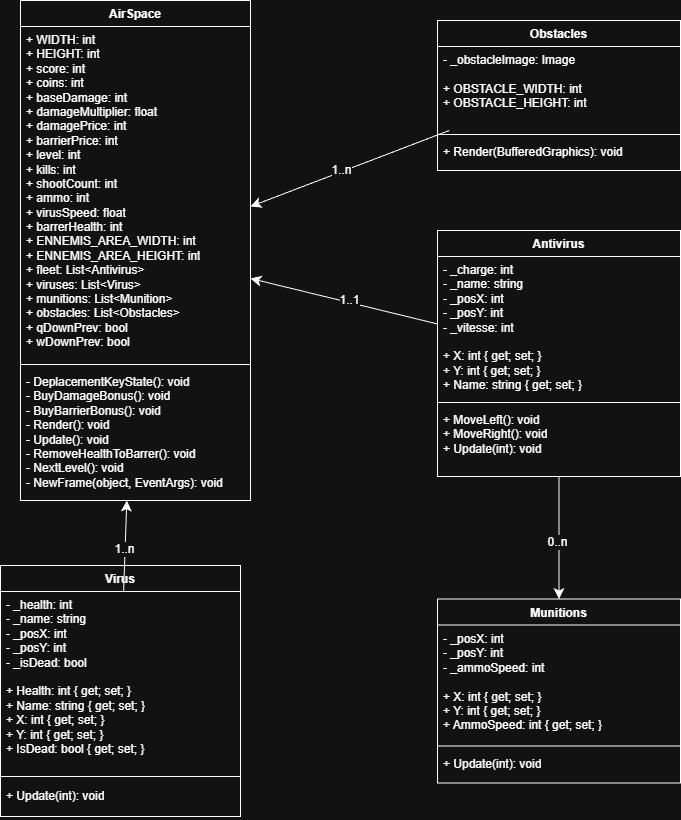

The diagram above was exported from draw.io. Its source (the exported page's mxGraphModel, read from the mxfile embedded in the PNG):
<mxGraphModel dx="1426" dy="743" grid="1" gridSize="10" guides="1" tooltips="1" connect="1" arrows="1" fold="1" page="1" pageScale="1" pageWidth="827" pageHeight="1169" math="0" shadow="0">
  <root>
    <mxCell id="0" />
    <mxCell id="1" parent="0" />
    <mxCell id="AiOyVBQ5ZNYuJ-nQCIyc-12" style="edgeStyle=none;curved=1;rounded=0;orthogonalLoop=1;jettySize=auto;html=1;fontSize=12;startSize=8;endSize=8;" parent="1" source="iW8B8x1nptdU6_pZO8oI-1" target="iW8B8x1nptdU6_pZO8oI-5" edge="1">
      <mxGeometry relative="1" as="geometry" />
    </mxCell>
    <mxCell id="AiOyVBQ5ZNYuJ-nQCIyc-13" value="0..n" style="edgeLabel;html=1;align=center;verticalAlign=middle;resizable=0;points=[];fontSize=12;" parent="AiOyVBQ5ZNYuJ-nQCIyc-12" vertex="1" connectable="0">
      <mxGeometry x="0.0589" y="-2" relative="1" as="geometry">
        <mxPoint as="offset" />
      </mxGeometry>
    </mxCell>
    <mxCell id="AiOyVBQ5ZNYuJ-nQCIyc-14" style="edgeStyle=none;curved=1;rounded=0;orthogonalLoop=1;jettySize=auto;html=1;fontSize=12;startSize=8;endSize=8;" parent="1" source="iW8B8x1nptdU6_pZO8oI-1" target="iW8B8x1nptdU6_pZO8oI-13" edge="1">
      <mxGeometry relative="1" as="geometry" />
    </mxCell>
    <mxCell id="AiOyVBQ5ZNYuJ-nQCIyc-15" value="1..1" style="edgeLabel;html=1;align=center;verticalAlign=middle;resizable=0;points=[];fontSize=12;" parent="AiOyVBQ5ZNYuJ-nQCIyc-14" vertex="1" connectable="0">
      <mxGeometry x="-0.0408" y="-2" relative="1" as="geometry">
        <mxPoint as="offset" />
      </mxGeometry>
    </mxCell>
    <mxCell id="iW8B8x1nptdU6_pZO8oI-1" value="Antivirus" style="swimlane;fontStyle=1;align=center;verticalAlign=top;childLayout=stackLayout;horizontal=1;startSize=26;horizontalStack=0;resizeParent=1;resizeParentMax=0;resizeLast=0;collapsible=1;marginBottom=0;whiteSpace=wrap;html=1;" parent="1" vertex="1">
      <mxGeometry x="477" y="250" width="243" height="246" as="geometry" />
    </mxCell>
    <mxCell id="iW8B8x1nptdU6_pZO8oI-2" value="&lt;div&gt;- _charge: int&lt;/div&gt;&lt;div&gt;- _name: string&lt;/div&gt;&lt;div&gt;- _posX: int&lt;/div&gt;&lt;div&gt;- _posY: int&lt;/div&gt;&lt;div&gt;- _vitesse: int&lt;/div&gt;&lt;div&gt;&lt;br&gt;&lt;/div&gt;&lt;div&gt;+ X: int { get; set; }&lt;/div&gt;&lt;div&gt;+ Y: int { get; set; }&lt;/div&gt;&lt;div&gt;+ Name: string { get; set; }&lt;/div&gt;" style="text;strokeColor=none;fillColor=none;align=left;verticalAlign=top;spacingLeft=4;spacingRight=4;overflow=hidden;rotatable=0;points=[[0,0.5],[1,0.5]];portConstraint=eastwest;whiteSpace=wrap;html=1;" parent="iW8B8x1nptdU6_pZO8oI-1" vertex="1">
      <mxGeometry y="26" width="243" height="142" as="geometry" />
    </mxCell>
    <mxCell id="iW8B8x1nptdU6_pZO8oI-3" value="" style="line;strokeWidth=1;fillColor=none;align=left;verticalAlign=middle;spacingTop=-1;spacingLeft=3;spacingRight=3;rotatable=0;labelPosition=right;points=[];portConstraint=eastwest;strokeColor=inherit;" parent="iW8B8x1nptdU6_pZO8oI-1" vertex="1">
      <mxGeometry y="168" width="243" height="8" as="geometry" />
    </mxCell>
    <mxCell id="iW8B8x1nptdU6_pZO8oI-4" value="&lt;div&gt;+ MoveLeft(): void&lt;/div&gt;&lt;div&gt;+ MoveRight(): void&lt;/div&gt;+ Update(int): void" style="text;strokeColor=none;fillColor=none;align=left;verticalAlign=top;spacingLeft=4;spacingRight=4;overflow=hidden;rotatable=0;points=[[0,0.5],[1,0.5]];portConstraint=eastwest;whiteSpace=wrap;html=1;" parent="iW8B8x1nptdU6_pZO8oI-1" vertex="1">
      <mxGeometry y="176" width="243" height="70" as="geometry" />
    </mxCell>
    <mxCell id="iW8B8x1nptdU6_pZO8oI-5" value="&lt;div&gt;Munitions&lt;/div&gt;&lt;div&gt;&lt;br&gt;&lt;/div&gt;" style="swimlane;fontStyle=1;align=center;verticalAlign=top;childLayout=stackLayout;horizontal=1;startSize=26;horizontalStack=0;resizeParent=1;resizeParentMax=0;resizeLast=0;collapsible=1;marginBottom=0;whiteSpace=wrap;html=1;" parent="1" vertex="1">
      <mxGeometry x="477" y="618.5" width="243" height="184" as="geometry" />
    </mxCell>
    <mxCell id="iW8B8x1nptdU6_pZO8oI-6" value="&lt;div&gt;- _posX: int&lt;/div&gt;&lt;div&gt;- _posY: int&lt;/div&gt;&lt;div&gt;- _ammoSpeed: int&lt;/div&gt;&lt;div&gt;&lt;br&gt;&lt;/div&gt;&lt;div&gt;+ X: int { get; set; }&lt;/div&gt;&lt;div&gt;+ Y: int { get; set; }&lt;/div&gt;&lt;div&gt;+ AmmoSpeed: int { get; set; }&lt;/div&gt;" style="text;strokeColor=none;fillColor=none;align=left;verticalAlign=top;spacingLeft=4;spacingRight=4;overflow=hidden;rotatable=0;points=[[0,0.5],[1,0.5]];portConstraint=eastwest;whiteSpace=wrap;html=1;" parent="iW8B8x1nptdU6_pZO8oI-5" vertex="1">
      <mxGeometry y="26" width="243" height="117" as="geometry" />
    </mxCell>
    <mxCell id="iW8B8x1nptdU6_pZO8oI-7" value="" style="line;strokeWidth=1;fillColor=none;align=left;verticalAlign=middle;spacingTop=-1;spacingLeft=3;spacingRight=3;rotatable=0;labelPosition=right;points=[];portConstraint=eastwest;strokeColor=inherit;" parent="iW8B8x1nptdU6_pZO8oI-5" vertex="1">
      <mxGeometry y="143" width="243" height="8" as="geometry" />
    </mxCell>
    <mxCell id="iW8B8x1nptdU6_pZO8oI-8" value="+ Update(int): void" style="text;strokeColor=none;fillColor=none;align=left;verticalAlign=top;spacingLeft=4;spacingRight=4;overflow=hidden;rotatable=0;points=[[0,0.5],[1,0.5]];portConstraint=eastwest;whiteSpace=wrap;html=1;" parent="iW8B8x1nptdU6_pZO8oI-5" vertex="1">
      <mxGeometry y="151" width="243" height="33" as="geometry" />
    </mxCell>
    <mxCell id="iW8B8x1nptdU6_pZO8oI-9" value="Virus" style="swimlane;fontStyle=1;align=center;verticalAlign=top;childLayout=stackLayout;horizontal=1;startSize=26;horizontalStack=0;resizeParent=1;resizeParentMax=0;resizeLast=0;collapsible=1;marginBottom=0;whiteSpace=wrap;html=1;" parent="1" vertex="1">
      <mxGeometry x="40" y="585" width="240" height="251" as="geometry" />
    </mxCell>
    <mxCell id="iW8B8x1nptdU6_pZO8oI-10" value="&lt;div&gt;- _health: int&lt;/div&gt;&lt;div&gt;- _name: string&lt;/div&gt;&lt;div&gt;- _posX: int&lt;/div&gt;&lt;div&gt;- _posY: int&lt;/div&gt;&lt;div&gt;- _isDead: bool&lt;/div&gt;&lt;div&gt;&lt;br&gt;&lt;/div&gt;&lt;div&gt;+ Health: int { get; set; }&lt;/div&gt;&lt;div&gt;+ Name: string { get; set; }&lt;/div&gt;&lt;div&gt;+ X: int { get; set; }&lt;/div&gt;&lt;div&gt;+ Y: int { get; set; }&lt;/div&gt;&lt;div&gt;+ IsDead: bool { get; set; }&lt;/div&gt;" style="text;strokeColor=none;fillColor=none;align=left;verticalAlign=top;spacingLeft=4;spacingRight=4;overflow=hidden;rotatable=0;points=[[0,0.5],[1,0.5]];portConstraint=eastwest;whiteSpace=wrap;html=1;" parent="iW8B8x1nptdU6_pZO8oI-9" vertex="1">
      <mxGeometry y="26" width="240" height="179" as="geometry" />
    </mxCell>
    <mxCell id="iW8B8x1nptdU6_pZO8oI-11" value="" style="line;strokeWidth=1;fillColor=none;align=left;verticalAlign=middle;spacingTop=-1;spacingLeft=3;spacingRight=3;rotatable=0;labelPosition=right;points=[];portConstraint=eastwest;strokeColor=inherit;" parent="iW8B8x1nptdU6_pZO8oI-9" vertex="1">
      <mxGeometry y="205" width="240" height="12" as="geometry" />
    </mxCell>
    <mxCell id="iW8B8x1nptdU6_pZO8oI-12" value="+ Update(int): void" style="text;strokeColor=none;fillColor=none;align=left;verticalAlign=top;spacingLeft=4;spacingRight=4;overflow=hidden;rotatable=0;points=[[0,0.5],[1,0.5]];portConstraint=eastwest;whiteSpace=wrap;html=1;" parent="iW8B8x1nptdU6_pZO8oI-9" vertex="1">
      <mxGeometry y="217" width="240" height="34" as="geometry" />
    </mxCell>
    <mxCell id="iW8B8x1nptdU6_pZO8oI-13" value="AirSpace" style="swimlane;fontStyle=1;align=center;verticalAlign=top;childLayout=stackLayout;horizontal=1;startSize=26;horizontalStack=0;resizeParent=1;resizeParentMax=0;resizeLast=0;collapsible=1;marginBottom=0;whiteSpace=wrap;html=1;" parent="1" vertex="1">
      <mxGeometry x="60" y="20" width="230" height="500" as="geometry" />
    </mxCell>
    <mxCell id="iW8B8x1nptdU6_pZO8oI-14" value="&lt;div&gt;&lt;span style=&quot;background-color: transparent; color: light-dark(rgb(0, 0, 0), rgb(255, 255, 255));&quot;&gt;+ WIDTH: int&lt;/span&gt;&lt;/div&gt;&lt;div&gt;&lt;span style=&quot;background-color: transparent; color: light-dark(rgb(0, 0, 0), rgb(255, 255, 255));&quot;&gt;+ HEIGHT: int&lt;/span&gt;&lt;/div&gt;&lt;div&gt;&lt;span style=&quot;background-color: transparent; color: light-dark(rgb(0, 0, 0), rgb(255, 255, 255));&quot;&gt;+ score: int&lt;/span&gt;&lt;/div&gt;&lt;div&gt;&lt;span style=&quot;background-color: transparent; color: light-dark(rgb(0, 0, 0), rgb(255, 255, 255));&quot;&gt;+ coins: int&lt;/span&gt;&lt;/div&gt;&lt;div&gt;&lt;span style=&quot;background-color: transparent; color: light-dark(rgb(0, 0, 0), rgb(255, 255, 255));&quot;&gt;+ baseDamage: int&lt;/span&gt;&lt;/div&gt;&lt;div&gt;&lt;span style=&quot;background-color: transparent; color: light-dark(rgb(0, 0, 0), rgb(255, 255, 255));&quot;&gt;+ damageMultiplier: float&lt;/span&gt;&lt;/div&gt;&lt;div&gt;&lt;span style=&quot;background-color: transparent; color: light-dark(rgb(0, 0, 0), rgb(255, 255, 255));&quot;&gt;+ damagePrice: int&lt;/span&gt;&lt;/div&gt;&lt;div&gt;&lt;span style=&quot;background-color: transparent; color: light-dark(rgb(0, 0, 0), rgb(255, 255, 255));&quot;&gt;+ barrierPrice: int&lt;/span&gt;&lt;/div&gt;&lt;div&gt;+ level: int&lt;/div&gt;&lt;div&gt;+ kills: int&lt;/div&gt;&lt;div&gt;+ shootCount: int&lt;/div&gt;&lt;div&gt;+ ammo: int&lt;/div&gt;&lt;div&gt;+ virusSpeed: float&lt;/div&gt;&lt;div&gt;+ barrerHealth: int&lt;/div&gt;&lt;div&gt;+ ENNEMIS_AREA_WIDTH: int&lt;/div&gt;&lt;div&gt;+ ENNEMIS_AREA_HEIGHT: int&lt;/div&gt;&lt;div&gt;+ fleet: List&amp;lt;Antivirus&amp;gt;&lt;/div&gt;&lt;div&gt;+ viruses: List&amp;lt;Virus&amp;gt;&lt;/div&gt;&lt;div&gt;+ munitions: List&amp;lt;Munition&amp;gt;&lt;/div&gt;&lt;div&gt;+ obstacles: List&amp;lt;Obstacles&amp;gt;&lt;/div&gt;&lt;div&gt;+ qDownPrev: bool&lt;/div&gt;&lt;div&gt;+ wDownPrev: bool&lt;/div&gt;" style="text;strokeColor=none;fillColor=none;align=left;verticalAlign=top;spacingLeft=4;spacingRight=4;overflow=hidden;rotatable=0;points=[[0,0.5],[1,0.5]];portConstraint=eastwest;whiteSpace=wrap;html=1;" parent="iW8B8x1nptdU6_pZO8oI-13" vertex="1">
      <mxGeometry y="26" width="230" height="334" as="geometry" />
    </mxCell>
    <mxCell id="iW8B8x1nptdU6_pZO8oI-15" value="" style="line;strokeWidth=1;fillColor=none;align=left;verticalAlign=middle;spacingTop=-1;spacingLeft=3;spacingRight=3;rotatable=0;labelPosition=right;points=[];portConstraint=eastwest;strokeColor=inherit;" parent="iW8B8x1nptdU6_pZO8oI-13" vertex="1">
      <mxGeometry y="360" width="230" height="8" as="geometry" />
    </mxCell>
    <mxCell id="iW8B8x1nptdU6_pZO8oI-16" value="&lt;div&gt;- DeplacementKeyState(): void&lt;/div&gt;&lt;div&gt;- BuyDamageBonus(): void&lt;/div&gt;&lt;div&gt;- BuyBarrierBonus(): void&lt;/div&gt;&lt;div&gt;- Render(): void&lt;/div&gt;&lt;div&gt;- Update(): void&lt;/div&gt;&lt;div&gt;- RemoveHealthToBarrer(): void&lt;/div&gt;&lt;div&gt;- NextLevel(): void&lt;/div&gt;&lt;div&gt;- NewFrame(object, EventArgs): void&lt;/div&gt;" style="text;strokeColor=none;fillColor=none;align=left;verticalAlign=top;spacingLeft=4;spacingRight=4;overflow=hidden;rotatable=0;points=[[0,0.5],[1,0.5]];portConstraint=eastwest;whiteSpace=wrap;html=1;" parent="iW8B8x1nptdU6_pZO8oI-13" vertex="1">
      <mxGeometry y="368" width="230" height="132" as="geometry" />
    </mxCell>
    <mxCell id="AiOyVBQ5ZNYuJ-nQCIyc-1" value="Obstacles" style="swimlane;fontStyle=1;align=center;verticalAlign=top;childLayout=stackLayout;horizontal=1;startSize=26;horizontalStack=0;resizeParent=1;resizeParentMax=0;resizeLast=0;collapsible=1;marginBottom=0;whiteSpace=wrap;html=1;" parent="1" vertex="1">
      <mxGeometry x="477" y="40" width="243" height="150" as="geometry" />
    </mxCell>
    <mxCell id="AiOyVBQ5ZNYuJ-nQCIyc-2" value="&lt;div&gt;- _obstacleImage: Image&lt;/div&gt;&lt;div&gt;&lt;br&gt;&lt;/div&gt;&lt;div&gt;+ OBSTACLE_WIDTH: int&lt;/div&gt;&lt;div&gt;&lt;/div&gt;+ OBSTACLE_HEIGHT: int" style="text;strokeColor=none;fillColor=none;align=left;verticalAlign=top;spacingLeft=4;spacingRight=4;overflow=hidden;rotatable=0;points=[[0,0.5],[1,0.5]];portConstraint=eastwest;whiteSpace=wrap;html=1;" parent="AiOyVBQ5ZNYuJ-nQCIyc-1" vertex="1">
      <mxGeometry y="26" width="243" height="84" as="geometry" />
    </mxCell>
    <mxCell id="AiOyVBQ5ZNYuJ-nQCIyc-3" value="" style="line;strokeWidth=1;fillColor=none;align=left;verticalAlign=middle;spacingTop=-1;spacingLeft=3;spacingRight=3;rotatable=0;labelPosition=right;points=[];portConstraint=eastwest;strokeColor=inherit;" parent="AiOyVBQ5ZNYuJ-nQCIyc-1" vertex="1">
      <mxGeometry y="110" width="243" height="8" as="geometry" />
    </mxCell>
    <mxCell id="AiOyVBQ5ZNYuJ-nQCIyc-4" value="&lt;div&gt;+ Render(BufferedGraphics): void&lt;/div&gt;" style="text;strokeColor=none;fillColor=none;align=left;verticalAlign=top;spacingLeft=4;spacingRight=4;overflow=hidden;rotatable=0;points=[[0,0.5],[1,0.5]];portConstraint=eastwest;whiteSpace=wrap;html=1;" parent="AiOyVBQ5ZNYuJ-nQCIyc-1" vertex="1">
      <mxGeometry y="118" width="243" height="32" as="geometry" />
    </mxCell>
    <mxCell id="AiOyVBQ5ZNYuJ-nQCIyc-5" style="edgeStyle=none;curved=1;rounded=0;orthogonalLoop=1;jettySize=auto;html=1;exitX=0.5;exitY=0;exitDx=0;exitDy=0;fontSize=12;startSize=8;endSize=8;" parent="1" source="iW8B8x1nptdU6_pZO8oI-5" target="iW8B8x1nptdU6_pZO8oI-5" edge="1">
      <mxGeometry relative="1" as="geometry" />
    </mxCell>
    <mxCell id="AiOyVBQ5ZNYuJ-nQCIyc-7" style="edgeStyle=none;curved=1;rounded=0;orthogonalLoop=1;jettySize=auto;html=1;fontSize=12;startSize=8;endSize=8;" parent="1" source="iW8B8x1nptdU6_pZO8oI-10" target="iW8B8x1nptdU6_pZO8oI-13" edge="1">
      <mxGeometry relative="1" as="geometry" />
    </mxCell>
    <mxCell id="AiOyVBQ5ZNYuJ-nQCIyc-8" value="1..n" style="edgeLabel;html=1;align=center;verticalAlign=middle;resizable=0;points=[];fontSize=12;" parent="AiOyVBQ5ZNYuJ-nQCIyc-7" vertex="1" connectable="0">
      <mxGeometry x="-0.0758" y="1" relative="1" as="geometry">
        <mxPoint as="offset" />
      </mxGeometry>
    </mxCell>
    <mxCell id="AiOyVBQ5ZNYuJ-nQCIyc-9" style="edgeStyle=none;curved=1;rounded=0;orthogonalLoop=1;jettySize=auto;html=1;fontSize=12;startSize=8;endSize=8;" parent="1" source="AiOyVBQ5ZNYuJ-nQCIyc-2" target="iW8B8x1nptdU6_pZO8oI-13" edge="1">
      <mxGeometry relative="1" as="geometry" />
    </mxCell>
    <mxCell id="AiOyVBQ5ZNYuJ-nQCIyc-10" value="1..n" style="edgeLabel;html=1;align=center;verticalAlign=middle;resizable=0;points=[];fontSize=12;" parent="AiOyVBQ5ZNYuJ-nQCIyc-9" vertex="1" connectable="0">
      <mxGeometry x="0.4415" y="-1" relative="1" as="geometry">
        <mxPoint x="35" y="-14" as="offset" />
      </mxGeometry>
    </mxCell>
  </root>
</mxGraphModel>